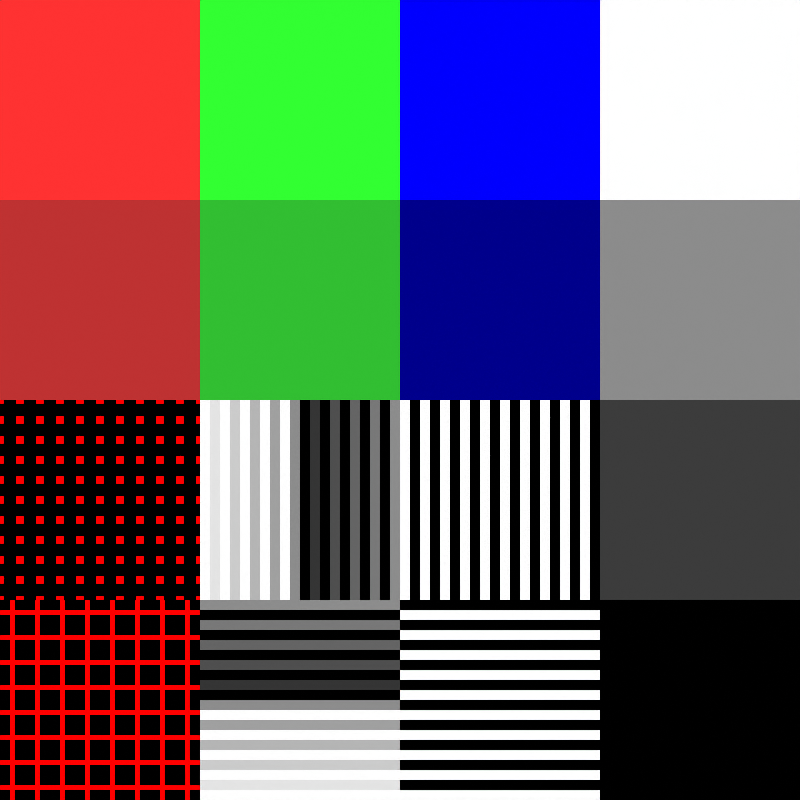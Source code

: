 # Source: colour_bars.blend  (saved by Blender 4.1.23; exported with 4.5.12 LTS)
import bpy
from mathutils import Matrix  # noqa: F401  (used for matrix-valued properties, if any)

bpy.ops.wm.read_factory_settings(use_empty=True)
scene = bpy.context.scene
scene.name = 'Scene'

# ---- collections
col_colour_bars = bpy.data.collections.new('Colour Bars'); scene.collection.children.link(col_colour_bars)

# ---- materials (node trees are filled in below, after node groups)
mat_blue = bpy.data.materials.new('Blue')
mat_blue.use_transparent_shadow = False
mat_green = bpy.data.materials.new('Green')
mat_green.use_transparent_shadow = False
mat_red = bpy.data.materials.new('Red')
mat_red.use_transparent_shadow = False
mat_red_dark = bpy.data.materials.new('Red Dark')
mat_red_dark.use_transparent_shadow = False
mat_green_dark = bpy.data.materials.new('Green Dark')
mat_green_dark.use_transparent_shadow = False
mat_blue_dark = bpy.data.materials.new('Blue Dark')
mat_blue_dark.use_transparent_shadow = False
mat_black = bpy.data.materials.new('Black')
mat_black.use_transparent_shadow = False
mat_dark_gray = bpy.data.materials.new('Dark gray')
mat_dark_gray.use_transparent_shadow = False
mat_gray = bpy.data.materials.new('Gray')
mat_gray.use_transparent_shadow = False
mat_white = bpy.data.materials.new('White')
mat_white.use_transparent_shadow = False
mat_light_gray_1 = bpy.data.materials.new('Light gray 1')
mat_light_gray_1.use_transparent_shadow = False
mat_light_gray_2 = bpy.data.materials.new('Light gray 2')
mat_light_gray_2.use_transparent_shadow = False
mat_light_gray_3 = bpy.data.materials.new('Light gray 3')
mat_light_gray_3.use_transparent_shadow = False
mat_light_gray_4 = bpy.data.materials.new('Light gray 4')
mat_light_gray_4.use_transparent_shadow = False
mat_light_gray_5 = bpy.data.materials.new('Light gray 5')
mat_light_gray_5.use_transparent_shadow = False
mat_dark_gray_1 = bpy.data.materials.new('Dark gray 1')
mat_dark_gray_1.use_transparent_shadow = False
mat_dark_gray_2 = bpy.data.materials.new('Dark gray 2')
mat_dark_gray_2.use_transparent_shadow = False
mat_dark_gray_3 = bpy.data.materials.new('Dark gray 3')
mat_dark_gray_3.use_transparent_shadow = False
mat_dark_gray_4 = bpy.data.materials.new('Dark gray 4')
mat_dark_gray_4.use_transparent_shadow = False
mat_dark_gray_5 = bpy.data.materials.new('Dark gray 5')
mat_dark_gray_5.use_transparent_shadow = False
mat_grid = bpy.data.materials.new('Grid')
mat_grid.use_transparent_shadow = False
mat_dots = bpy.data.materials.new('Dots')
mat_dots.use_transparent_shadow = False

# ---- material node trees
mat_blue.use_nodes = True; mat_blue.node_tree.nodes.clear()
_N = mat_blue.node_tree.nodes; _L = mat_blue.node_tree.links
n0 = _N.new('ShaderNodeBsdfPrincipled'); n0.name = 'Principled BSDF'; n0.location = (10, 300)
n0.inputs[0].default_value = (0.0, 0.0, 1.0, 1.0)
n0.inputs[1].default_value = 1.0
n0.inputs[2].default_value = 1.0
n0.inputs[3].default_value = 1.45
n1 = _N.new('ShaderNodeOutputMaterial'); n1.name = 'Material Output'; n1.location = (300, 300)
_L.new(n0.outputs[0], n1.inputs[0])
n1.is_active_output = True
mat_green.use_nodes = True; mat_green.node_tree.nodes.clear()
_N = mat_green.node_tree.nodes; _L = mat_green.node_tree.links
n0 = _N.new('ShaderNodeBsdfPrincipled'); n0.name = 'Principled BSDF'; n0.location = (10, 300)
n0.inputs[0].default_value = (0.0, 1.0, 0.0, 1.0)
n0.inputs[3].default_value = 1.45
n1 = _N.new('ShaderNodeOutputMaterial'); n1.name = 'Material Output'; n1.location = (300, 300)
_L.new(n0.outputs[0], n1.inputs[0])
n1.is_active_output = True
mat_red.use_nodes = True; mat_red.node_tree.nodes.clear()
_N = mat_red.node_tree.nodes; _L = mat_red.node_tree.links
n0 = _N.new('ShaderNodeBsdfPrincipled'); n0.name = 'Principled BSDF'; n0.location = (10, 300)
n0.inputs[0].default_value = (1.0, 0.0, 0.0, 1.0)
n0.inputs[3].default_value = 1.45
n1 = _N.new('ShaderNodeOutputMaterial'); n1.name = 'Material Output'; n1.location = (300, 300)
_L.new(n0.outputs[0], n1.inputs[0])
n1.is_active_output = True
mat_red_dark.use_nodes = True; mat_red_dark.node_tree.nodes.clear()
_N = mat_red_dark.node_tree.nodes; _L = mat_red_dark.node_tree.links
n0 = _N.new('ShaderNodeBsdfPrincipled'); n0.name = 'Principled BSDF'; n0.location = (10, 300)
n0.inputs[0].default_value = (0.5, 0.0, 0.0, 1.0)
n0.inputs[3].default_value = 1.45
n1 = _N.new('ShaderNodeOutputMaterial'); n1.name = 'Material Output'; n1.location = (300, 300)
_L.new(n0.outputs[0], n1.inputs[0])
n1.is_active_output = True
mat_green_dark.use_nodes = True; mat_green_dark.node_tree.nodes.clear()
_N = mat_green_dark.node_tree.nodes; _L = mat_green_dark.node_tree.links
n0 = _N.new('ShaderNodeBsdfPrincipled'); n0.name = 'Principled BSDF'; n0.location = (10, 300)
n0.inputs[0].default_value = (0.0, 0.5, 0.0, 1.0)
n0.inputs[3].default_value = 1.45
n1 = _N.new('ShaderNodeOutputMaterial'); n1.name = 'Material Output'; n1.location = (300, 300)
_L.new(n0.outputs[0], n1.inputs[0])
n1.is_active_output = True
mat_blue_dark.use_nodes = True; mat_blue_dark.node_tree.nodes.clear()
_N = mat_blue_dark.node_tree.nodes; _L = mat_blue_dark.node_tree.links
n0 = _N.new('ShaderNodeBsdfPrincipled'); n0.name = 'Principled BSDF'; n0.location = (10, 300)
n0.inputs[0].default_value = (0.0, 1.192e-07, 0.5, 1.0)
n0.inputs[1].default_value = 1.0
n0.inputs[2].default_value = 1.0
n0.inputs[3].default_value = 1.45
n1 = _N.new('ShaderNodeOutputMaterial'); n1.name = 'Material Output'; n1.location = (300, 300)
_L.new(n0.outputs[0], n1.inputs[0])
n1.is_active_output = True
mat_black.use_nodes = True; mat_black.node_tree.nodes.clear()
_N = mat_black.node_tree.nodes; _L = mat_black.node_tree.links
n0 = _N.new('ShaderNodeOutputMaterial'); n0.name = 'Material Output'; n0.location = (442, 326)
n1 = _N.new('ShaderNodeBsdfPrincipled'); n1.name = 'Principled BSDF'; n1.location = (-126, 316)
n1.inputs[0].default_value = (0.0, 0.0, 0.0, 1.0)
n1.inputs[1].default_value = 1.0
n1.inputs[2].default_value = 1.0
n1.inputs[3].default_value = 1.45
_L.new(n1.outputs[0], n0.inputs[0])
n0.is_active_output = True
mat_dark_gray.use_nodes = True; mat_dark_gray.node_tree.nodes.clear()
_N = mat_dark_gray.node_tree.nodes; _L = mat_dark_gray.node_tree.links
n0 = _N.new('ShaderNodeBsdfPrincipled'); n0.name = 'Principled BSDF'; n0.location = (10, 300)
n0.inputs[0].default_value = (0.125, 0.125, 0.125, 1.0)
n0.inputs[1].default_value = 1.0
n0.inputs[2].default_value = 1.0
n0.inputs[3].default_value = 1.45
n1 = _N.new('ShaderNodeOutputMaterial'); n1.name = 'Material Output'; n1.location = (300, 300)
_L.new(n0.outputs[0], n1.inputs[0])
n1.is_active_output = True
mat_gray.use_nodes = True; mat_gray.node_tree.nodes.clear()
_N = mat_gray.node_tree.nodes; _L = mat_gray.node_tree.links
n0 = _N.new('ShaderNodeBsdfPrincipled'); n0.name = 'Principled BSDF'; n0.location = (10, 300)
n0.inputs[0].default_value = (0.5, 0.5, 0.5, 1.0)
n0.inputs[1].default_value = 1.0
n0.inputs[2].default_value = 1.0
n0.inputs[3].default_value = 1.45
n1 = _N.new('ShaderNodeOutputMaterial'); n1.name = 'Material Output'; n1.location = (300, 300)
_L.new(n0.outputs[0], n1.inputs[0])
n1.is_active_output = True
mat_white.use_nodes = True; mat_white.node_tree.nodes.clear()
_N = mat_white.node_tree.nodes; _L = mat_white.node_tree.links
n0 = _N.new('ShaderNodeBsdfPrincipled'); n0.name = 'Principled BSDF'; n0.location = (10, 300)
n0.inputs[0].default_value = (1.0, 1.0, 1.0, 1.0)
n0.inputs[1].default_value = 1.0
n0.inputs[2].default_value = 1.0
n0.inputs[3].default_value = 1.45
n1 = _N.new('ShaderNodeOutputMaterial'); n1.name = 'Material Output'; n1.location = (300, 300)
_L.new(n0.outputs[0], n1.inputs[0])
n1.is_active_output = True
mat_light_gray_1.use_nodes = True; mat_light_gray_1.node_tree.nodes.clear()
_N = mat_light_gray_1.node_tree.nodes; _L = mat_light_gray_1.node_tree.links
n0 = _N.new('ShaderNodeBsdfPrincipled'); n0.name = 'Principled BSDF'; n0.location = (10, 300)
n0.inputs[0].default_value = (0.9, 0.9, 0.9, 1.0)
n0.inputs[1].default_value = 1.0
n0.inputs[2].default_value = 1.0
n0.inputs[3].default_value = 1.45
n1 = _N.new('ShaderNodeOutputMaterial'); n1.name = 'Material Output'; n1.location = (300, 300)
_L.new(n0.outputs[0], n1.inputs[0])
n1.is_active_output = True
mat_light_gray_2.use_nodes = True; mat_light_gray_2.node_tree.nodes.clear()
_N = mat_light_gray_2.node_tree.nodes; _L = mat_light_gray_2.node_tree.links
n0 = _N.new('ShaderNodeBsdfPrincipled'); n0.name = 'Principled BSDF'; n0.location = (10, 300)
n0.inputs[1].default_value = 1.0
n0.inputs[2].default_value = 1.0
n0.inputs[3].default_value = 1.45
n1 = _N.new('ShaderNodeOutputMaterial'); n1.name = 'Material Output'; n1.location = (300, 300)
_L.new(n0.outputs[0], n1.inputs[0])
n1.is_active_output = True
mat_light_gray_3.use_nodes = True; mat_light_gray_3.node_tree.nodes.clear()
_N = mat_light_gray_3.node_tree.nodes; _L = mat_light_gray_3.node_tree.links
n0 = _N.new('ShaderNodeBsdfPrincipled'); n0.name = 'Principled BSDF'; n0.location = (10, 300)
n0.inputs[0].default_value = (0.7, 0.7, 0.7, 1.0)
n0.inputs[1].default_value = 1.0
n0.inputs[2].default_value = 1.0
n0.inputs[3].default_value = 1.45
n1 = _N.new('ShaderNodeOutputMaterial'); n1.name = 'Material Output'; n1.location = (300, 300)
_L.new(n0.outputs[0], n1.inputs[0])
n1.is_active_output = True
mat_light_gray_4.use_nodes = True; mat_light_gray_4.node_tree.nodes.clear()
_N = mat_light_gray_4.node_tree.nodes; _L = mat_light_gray_4.node_tree.links
n0 = _N.new('ShaderNodeBsdfPrincipled'); n0.name = 'Principled BSDF'; n0.location = (10, 300)
n0.inputs[0].default_value = (0.6, 0.6, 0.6, 1.0)
n0.inputs[1].default_value = 1.0
n0.inputs[2].default_value = 1.0
n0.inputs[3].default_value = 1.45
n1 = _N.new('ShaderNodeOutputMaterial'); n1.name = 'Material Output'; n1.location = (300, 300)
_L.new(n0.outputs[0], n1.inputs[0])
n1.is_active_output = True
mat_light_gray_5.use_nodes = True; mat_light_gray_5.node_tree.nodes.clear()
_N = mat_light_gray_5.node_tree.nodes; _L = mat_light_gray_5.node_tree.links
n0 = _N.new('ShaderNodeBsdfPrincipled'); n0.name = 'Principled BSDF'; n0.location = (10, 300)
n0.inputs[0].default_value = (0.5, 0.5, 0.5, 1.0)
n0.inputs[1].default_value = 1.0
n0.inputs[2].default_value = 1.0
n0.inputs[3].default_value = 1.45
n1 = _N.new('ShaderNodeOutputMaterial'); n1.name = 'Material Output'; n1.location = (300, 300)
_L.new(n0.outputs[0], n1.inputs[0])
n1.is_active_output = True
mat_dark_gray_1.use_nodes = True; mat_dark_gray_1.node_tree.nodes.clear()
_N = mat_dark_gray_1.node_tree.nodes; _L = mat_dark_gray_1.node_tree.links
n0 = _N.new('ShaderNodeBsdfPrincipled'); n0.name = 'Principled BSDF'; n0.location = (10, 300)
n0.inputs[0].default_value = (0.1, 0.1, 0.1, 1.0)
n0.inputs[1].default_value = 1.0
n0.inputs[2].default_value = 1.0
n0.inputs[3].default_value = 1.45
n1 = _N.new('ShaderNodeOutputMaterial'); n1.name = 'Material Output'; n1.location = (300, 300)
_L.new(n0.outputs[0], n1.inputs[0])
n1.is_active_output = True
mat_dark_gray_2.use_nodes = True; mat_dark_gray_2.node_tree.nodes.clear()
_N = mat_dark_gray_2.node_tree.nodes; _L = mat_dark_gray_2.node_tree.links
n0 = _N.new('ShaderNodeBsdfPrincipled'); n0.name = 'Principled BSDF'; n0.location = (10, 300)
n0.inputs[0].default_value = (0.2, 0.2, 0.2, 1.0)
n0.inputs[1].default_value = 1.0
n0.inputs[2].default_value = 1.0
n0.inputs[3].default_value = 1.45
n1 = _N.new('ShaderNodeOutputMaterial'); n1.name = 'Material Output'; n1.location = (300, 300)
_L.new(n0.outputs[0], n1.inputs[0])
n1.is_active_output = True
mat_dark_gray_3.use_nodes = True; mat_dark_gray_3.node_tree.nodes.clear()
_N = mat_dark_gray_3.node_tree.nodes; _L = mat_dark_gray_3.node_tree.links
n0 = _N.new('ShaderNodeBsdfPrincipled'); n0.name = 'Principled BSDF'; n0.location = (10, 300)
n0.inputs[0].default_value = (0.3, 0.3, 0.3, 1.0)
n0.inputs[1].default_value = 1.0
n0.inputs[2].default_value = 1.0
n0.inputs[3].default_value = 1.45
n1 = _N.new('ShaderNodeOutputMaterial'); n1.name = 'Material Output'; n1.location = (300, 300)
_L.new(n0.outputs[0], n1.inputs[0])
n1.is_active_output = True
mat_dark_gray_4.use_nodes = True; mat_dark_gray_4.node_tree.nodes.clear()
_N = mat_dark_gray_4.node_tree.nodes; _L = mat_dark_gray_4.node_tree.links
n0 = _N.new('ShaderNodeBsdfPrincipled'); n0.name = 'Principled BSDF'; n0.location = (10, 300)
n0.inputs[0].default_value = (0.4, 0.4, 0.4, 1.0)
n0.inputs[1].default_value = 1.0
n0.inputs[2].default_value = 1.0
n0.inputs[3].default_value = 1.45
n1 = _N.new('ShaderNodeOutputMaterial'); n1.name = 'Material Output'; n1.location = (300, 300)
_L.new(n0.outputs[0], n1.inputs[0])
n1.is_active_output = True
mat_dark_gray_5.use_nodes = True; mat_dark_gray_5.node_tree.nodes.clear()
_N = mat_dark_gray_5.node_tree.nodes; _L = mat_dark_gray_5.node_tree.links
n0 = _N.new('ShaderNodeBsdfPrincipled'); n0.name = 'Principled BSDF'; n0.location = (10, 300)
n0.inputs[0].default_value = (0.5, 0.5, 0.5, 1.0)
n0.inputs[1].default_value = 1.0
n0.inputs[2].default_value = 1.0
n0.inputs[3].default_value = 1.45
n1 = _N.new('ShaderNodeOutputMaterial'); n1.name = 'Material Output'; n1.location = (300, 300)
_L.new(n0.outputs[0], n1.inputs[0])
n1.is_active_output = True
mat_grid.use_nodes = True; mat_grid.node_tree.nodes.clear()
_N = mat_grid.node_tree.nodes; _L = mat_grid.node_tree.links
n0 = _N.new('ShaderNodeOutputMaterial'); n0.name = 'Material Output'; n0.location = (442, 326)
n1 = _N.new('ShaderNodeBsdfPrincipled'); n1.name = 'Principled BSDF'; n1.location = (-126, 316)
n1.inputs[1].default_value = 1.0
n1.inputs[2].default_value = 1.0
n1.inputs[3].default_value = 1.45
n2 = _N.new('ShaderNodeMapping'); n2.name = 'Mapping'; n2.location = (-1240, 243)
n3 = _N.new('ShaderNodeTexCoord'); n3.name = 'Texture Coordinate'; n3.location = (-1420, 243)
n4 = _N.new('ShaderNodeValToRGB'); n4.name = 'Color Ramp'; n4.location = (-828, 310)
n4.color_ramp.interpolation = 'CONSTANT'
while len(n4.color_ramp.elements) > 1: n4.color_ramp.elements.remove(n4.color_ramp.elements[-1])
n4.color_ramp.elements[0].position = 0.0; n4.color_ramp.elements[0].color = (0.0, 0.0, 0.0, 1.0)
_e = n4.color_ramp.elements.new(0.4); _e.color = (1.0, 0.0, 0.0, 1.0)
n5 = _N.new('ShaderNodeTexVoronoi'); n5.name = 'Voronoi Texture'; n5.location = (-1060, 283)
n5.distance = 'CHEBYCHEV'
n5.inputs[2].default_value = 8.0
n5.inputs[4].default_value = 1.0
n5.inputs[8].default_value = 0.0
_L.new(n1.outputs[0], n0.inputs[0])
_L.new(n4.outputs[0], n1.inputs[0])
_L.new(n5.outputs[0], n4.inputs[0])
_L.new(n2.outputs[0], n5.inputs[0])
_L.new(n3.outputs[0], n2.inputs[0])
n0.is_active_output = True
mat_dots.use_nodes = True; mat_dots.node_tree.nodes.clear()
_N = mat_dots.node_tree.nodes; _L = mat_dots.node_tree.links
n0 = _N.new('ShaderNodeOutputMaterial'); n0.name = 'Material Output'; n0.location = (660, 326)
n1 = _N.new('ShaderNodeBsdfPrincipled'); n1.name = 'Principled BSDF'; n1.location = (92, 316)
n1.inputs[1].default_value = 1.0
n1.inputs[2].default_value = 1.0
n1.inputs[3].default_value = 1.45
n2 = _N.new('ShaderNodeMapping'); n2.name = 'Mapping'; n2.location = (-1240, 243)
n3 = _N.new('ShaderNodeTexCoord'); n3.name = 'Texture Coordinate'; n3.location = (-1420, 243)
n4 = _N.new('ShaderNodeTexVoronoi'); n4.name = 'Voronoi Texture'; n4.location = (-1060, 283)
n4.distance = 'CHEBYCHEV'
n4.inputs[2].default_value = 10.0
n4.inputs[4].default_value = 1.0
n4.inputs[7].default_value = 1.0
n4.inputs[8].default_value = 0.0
n5 = _N.new('ShaderNodeValToRGB'); n5.name = 'Color Ramp'; n5.location = (-790, 305)
n5.color_ramp.interpolation = 'CONSTANT'
while len(n5.color_ramp.elements) > 1: n5.color_ramp.elements.remove(n5.color_ramp.elements[-1])
n5.color_ramp.elements[0].position = 0.0; n5.color_ramp.elements[0].color = (1.0, 0.0, 0.0, 1.0)
_e = n5.color_ramp.elements.new(0.2); _e.color = (0.0, 0.0, 0.0, 1.0)
_L.new(n1.outputs[0], n0.inputs[0])
_L.new(n2.outputs[0], n4.inputs[0])
_L.new(n3.outputs[0], n2.inputs[0])
_L.new(n4.outputs[0], n5.inputs[0])
_L.new(n5.outputs[0], n1.inputs[0])
n0.is_active_output = True

# ---- world
world_world = bpy.data.worlds.new('World'); scene.world = world_world
world_world.use_nodes = True; world_world.node_tree.nodes.clear()
_N = world_world.node_tree.nodes; _L = world_world.node_tree.links
n0 = _N.new('ShaderNodeOutputWorld'); n0.name = 'World Output'; n0.location = (300, 300)
n1 = _N.new('ShaderNodeBackground'); n1.name = 'Background'; n1.location = (10, 300)
n1.inputs[0].default_value = (1.0, 1.0, 1.0, 1.0)
_L.new(n1.outputs[0], n0.inputs[0])
n0.is_active_output = True
world_world.color = (0.05088, 0.05088, 0.05088)
world_world.use_sun_shadow = False
world_world.sun_shadow_jitter_overblur = 0.0

# ---- cameras
cam_camera_001 = bpy.data.cameras.new('Camera.001')
cam_camera_001.type = 'ORTHO'
cam_camera_001.ortho_scale = 8.0

# ---- meshes
me_plane = bpy.data.meshes.new('Plane')
me_plane.from_pydata([(-1.0, -1.0, 0.0), (1.0, -1.0, 0.0), (-1.0, 1.0, 0.0), (1.0, 1.0, 0.0)], [], [(0, 1, 3, 2)])
_uv = me_plane.uv_layers.new(name='UVMap')
_uv.uv.foreach_set('vector', [0.0, 0.0, 1.0, 0.0, 1.0, 1.0, 0.0, 1.0])
me_plane.materials.append(mat_blue)
me_plane.update()
me_plane_001 = bpy.data.meshes.new('Plane.001')
me_plane_001.from_pydata([(-1.0, -1.0, 0.0), (1.0, -1.0, 0.0), (-1.0, 1.0, 0.0), (1.0, 1.0, 0.0)], [], [(0, 1, 3, 2)])
_uv = me_plane_001.uv_layers.new(name='UVMap')
_uv.uv.foreach_set('vector', [0.0, 0.0, 1.0, 0.0, 1.0, 1.0, 0.0, 1.0])
me_plane_001.materials.append(mat_green)
me_plane_001.update()
me_plane_002 = bpy.data.meshes.new('Plane.002')
me_plane_002.from_pydata([(-1.0, -1.0, 0.0), (1.0, -1.0, 0.0), (-1.0, 1.0, 0.0), (1.0, 1.0, 0.0)], [], [(0, 1, 3, 2)])
_uv = me_plane_002.uv_layers.new(name='UVMap')
_uv.uv.foreach_set('vector', [0.0, 0.0, 1.0, 0.0, 1.0, 1.0, 0.0, 1.0])
me_plane_002.materials.append(mat_red)
me_plane_002.update()
me_plane_003 = bpy.data.meshes.new('Plane.003')
me_plane_003.from_pydata([(-1.0, -1.0, 0.0), (1.0, -1.0, 0.0), (-1.0, 1.0, 0.0), (1.0, 1.0, 0.0)], [], [(0, 1, 3, 2)])
_uv = me_plane_003.uv_layers.new(name='UVMap')
_uv.uv.foreach_set('vector', [0.0, 0.0, 1.0, 0.0, 1.0, 1.0, 0.0, 1.0])
me_plane_003.materials.append(mat_red_dark)
me_plane_003.update()
me_plane_004 = bpy.data.meshes.new('Plane.004')
me_plane_004.from_pydata([(-1.0, -1.0, 0.0), (1.0, -1.0, 0.0), (-1.0, 1.0, 0.0), (1.0, 1.0, 0.0)], [], [(0, 1, 3, 2)])
_uv = me_plane_004.uv_layers.new(name='UVMap')
_uv.uv.foreach_set('vector', [0.0, 0.0, 1.0, 0.0, 1.0, 1.0, 0.0, 1.0])
me_plane_004.materials.append(mat_green_dark)
me_plane_004.update()
me_plane_005 = bpy.data.meshes.new('Plane.005')
me_plane_005.from_pydata([(-1.0, -1.0, 0.0), (1.0, -1.0, 0.0), (-1.0, 1.0, 0.0), (1.0, 1.0, 0.0)], [], [(0, 1, 3, 2)])
_uv = me_plane_005.uv_layers.new(name='UVMap')
_uv.uv.foreach_set('vector', [0.0, 0.0, 1.0, 0.0, 1.0, 1.0, 0.0, 1.0])
me_plane_005.materials.append(mat_blue_dark)
me_plane_005.update()
me_plane_006 = bpy.data.meshes.new('Plane.006')
me_plane_006.from_pydata([(-1.0, -1.0, 0.0), (1.0, -1.0, 0.0), (-1.0, 1.0, 0.0), (1.0, 1.0, 0.0)], [], [(0, 1, 3, 2)])
_uv = me_plane_006.uv_layers.new(name='UVMap')
_uv.uv.foreach_set('vector', [0.0, 0.0, 1.0, 0.0, 1.0, 1.0, 0.0, 1.0])
me_plane_006.materials.append(mat_black)
me_plane_006.update()
me_plane_008 = bpy.data.meshes.new('Plane.008')
me_plane_008.from_pydata([(-1.0, -1.0, 0.0), (1.0, -1.0, 0.0), (-1.0, 1.0, 0.0), (1.0, 1.0, 0.0)], [], [(0, 1, 3, 2)])
_uv = me_plane_008.uv_layers.new(name='UVMap')
_uv.uv.foreach_set('vector', [0.0, 0.0, 1.0, 0.0, 1.0, 1.0, 0.0, 1.0])
me_plane_008.materials.append(mat_dark_gray)
me_plane_008.update()
me_plane_009 = bpy.data.meshes.new('Plane.009')
me_plane_009.from_pydata([(-1.0, -1.0, 0.0), (1.0, -1.0, 0.0), (-1.0, 1.0, 0.0), (1.0, 1.0, 0.0)], [], [(0, 1, 3, 2)])
_uv = me_plane_009.uv_layers.new(name='UVMap')
_uv.uv.foreach_set('vector', [0.0, 0.0, 1.0, 0.0, 1.0, 1.0, 0.0, 1.0])
me_plane_009.materials.append(mat_gray)
me_plane_009.update()
me_plane_010 = bpy.data.meshes.new('Plane.010')
me_plane_010.from_pydata([(-1.0, -1.0, 0.0), (1.0, -1.0, 0.0), (-1.0, 1.0, 0.0), (1.0, 1.0, 0.0)], [], [(0, 1, 3, 2)])
_uv = me_plane_010.uv_layers.new(name='UVMap')
_uv.uv.foreach_set('vector', [0.0, 0.0, 1.0, 0.0, 1.0, 1.0, 0.0, 1.0])
me_plane_010.materials.append(mat_white)
me_plane_010.update()
me_plane_011 = bpy.data.meshes.new('Plane.011')
me_plane_011.from_pydata([(-1.0, -0.05, 0.0), (1.0, -0.05, 0.0), (-1.0, 0.05, 0.0), (1.0, 0.05, 0.0)], [], [(0, 1, 3, 2)])
_uv = me_plane_011.uv_layers.new(name='UVMap')
_uv.uv.foreach_set('vector', [0.0, 0.0, 1.0, 0.0, 1.0, 1.0, 0.0, 1.0])
me_plane_011.materials.append(mat_white)
me_plane_011.update()
me_plane_012 = bpy.data.meshes.new('Plane.012')
me_plane_012.from_pydata([(-1.0, -0.05, 0.0), (1.0, -0.05, 0.0), (-1.0, 0.05, 0.0), (1.0, 0.05, 0.0)], [], [(0, 1, 3, 2)])
_uv = me_plane_012.uv_layers.new(name='UVMap')
_uv.uv.foreach_set('vector', [0.0, 0.0, 1.0, 0.0, 1.0, 1.0, 0.0, 1.0])
me_plane_012.materials.append(mat_black)
me_plane_012.update()
me_plane_013 = bpy.data.meshes.new('Plane.013')
me_plane_013.from_pydata([(-1.0, -0.05, 0.0), (1.0, -0.05, 0.0), (-1.0, 0.05, 0.0), (1.0, 0.05, 0.0)], [], [(0, 1, 3, 2)])
_uv = me_plane_013.uv_layers.new(name='UVMap')
_uv.uv.foreach_set('vector', [0.0, 0.0, 1.0, 0.0, 1.0, 1.0, 0.0, 1.0])
me_plane_013.materials.append(mat_white)
me_plane_013.update()
me_plane_014 = bpy.data.meshes.new('Plane.014')
me_plane_014.from_pydata([(-1.0, -0.05, 0.0), (1.0, -0.05, 0.0), (-1.0, 0.05, 0.0), (1.0, 0.05, 0.0)], [], [(0, 1, 3, 2)])
_uv = me_plane_014.uv_layers.new(name='UVMap')
_uv.uv.foreach_set('vector', [0.0, 0.0, 1.0, 0.0, 1.0, 1.0, 0.0, 1.0])
me_plane_014.materials.append(mat_black)
me_plane_014.update()
me_plane_015 = bpy.data.meshes.new('Plane.015')
me_plane_015.from_pydata([(-1.0, -0.05, 0.0), (1.0, -0.05, 0.0), (-1.0, 0.05, 0.0), (1.0, 0.05, 0.0)], [], [(0, 1, 3, 2)])
_uv = me_plane_015.uv_layers.new(name='UVMap')
_uv.uv.foreach_set('vector', [0.0, 0.0, 1.0, 0.0, 1.0, 1.0, 0.0, 1.0])
me_plane_015.materials.append(mat_white)
me_plane_015.update()
me_plane_016 = bpy.data.meshes.new('Plane.016')
me_plane_016.from_pydata([(-1.0, -0.05, 0.0), (1.0, -0.05, 0.0), (-1.0, 0.05, 0.0), (1.0, 0.05, 0.0)], [], [(0, 1, 3, 2)])
_uv = me_plane_016.uv_layers.new(name='UVMap')
_uv.uv.foreach_set('vector', [0.0, 0.0, 1.0, 0.0, 1.0, 1.0, 0.0, 1.0])
me_plane_016.materials.append(mat_black)
me_plane_016.update()
me_plane_017 = bpy.data.meshes.new('Plane.017')
me_plane_017.from_pydata([(-1.0, -0.05, 0.0), (1.0, -0.05, 0.0), (-1.0, 0.05, 0.0), (1.0, 0.05, 0.0)], [], [(0, 1, 3, 2)])
_uv = me_plane_017.uv_layers.new(name='UVMap')
_uv.uv.foreach_set('vector', [0.0, 0.0, 1.0, 0.0, 1.0, 1.0, 0.0, 1.0])
me_plane_017.materials.append(mat_white)
me_plane_017.update()
me_plane_018 = bpy.data.meshes.new('Plane.018')
me_plane_018.from_pydata([(-1.0, -0.05, 0.0), (1.0, -0.05, 0.0), (-1.0, 0.05, 0.0), (1.0, 0.05, 0.0)], [], [(0, 1, 3, 2)])
_uv = me_plane_018.uv_layers.new(name='UVMap')
_uv.uv.foreach_set('vector', [0.0, 0.0, 1.0, 0.0, 1.0, 1.0, 0.0, 1.0])
me_plane_018.materials.append(mat_black)
me_plane_018.update()
me_plane_019 = bpy.data.meshes.new('Plane.019')
me_plane_019.from_pydata([(-1.0, -0.05, 0.0), (1.0, -0.05, 0.0), (-1.0, 0.05, 0.0), (1.0, 0.05, 0.0)], [], [(0, 1, 3, 2)])
_uv = me_plane_019.uv_layers.new(name='UVMap')
_uv.uv.foreach_set('vector', [0.0, 0.0, 1.0, 0.0, 1.0, 1.0, 0.0, 1.0])
me_plane_019.materials.append(mat_white)
me_plane_019.update()
me_plane_020 = bpy.data.meshes.new('Plane.020')
me_plane_020.from_pydata([(-1.0, -0.05, 0.0), (1.0, -0.05, 0.0), (-1.0, 0.05, 0.0), (1.0, 0.05, 0.0)], [], [(0, 1, 3, 2)])
_uv = me_plane_020.uv_layers.new(name='UVMap')
_uv.uv.foreach_set('vector', [0.0, 0.0, 1.0, 0.0, 1.0, 1.0, 0.0, 1.0])
me_plane_020.materials.append(mat_black)
me_plane_020.update()
me_plane_021 = bpy.data.meshes.new('Plane.021')
me_plane_021.from_pydata([(-1.0, -0.05, 0.0), (1.0, -0.05, 0.0), (-1.0, 0.05, 0.0), (1.0, 0.05, 0.0)], [], [(0, 1, 3, 2)])
_uv = me_plane_021.uv_layers.new(name='UVMap')
_uv.uv.foreach_set('vector', [0.0, 0.0, 1.0, 0.0, 1.0, 1.0, 0.0, 1.0])
me_plane_021.materials.append(mat_white)
me_plane_021.update()
me_plane_022 = bpy.data.meshes.new('Plane.022')
me_plane_022.from_pydata([(-1.0, -0.05, 0.0), (1.0, -0.05, 0.0), (-1.0, 0.05, 0.0), (1.0, 0.05, 0.0)], [], [(0, 1, 3, 2)])
_uv = me_plane_022.uv_layers.new(name='UVMap')
_uv.uv.foreach_set('vector', [0.0, 0.0, 1.0, 0.0, 1.0, 1.0, 0.0, 1.0])
me_plane_022.materials.append(mat_black)
me_plane_022.update()
me_plane_023 = bpy.data.meshes.new('Plane.023')
me_plane_023.from_pydata([(-1.0, -0.05, 0.0), (1.0, -0.05, 0.0), (-1.0, 0.05, 0.0), (1.0, 0.05, 0.0)], [], [(0, 1, 3, 2)])
_uv = me_plane_023.uv_layers.new(name='UVMap')
_uv.uv.foreach_set('vector', [0.0, 0.0, 1.0, 0.0, 1.0, 1.0, 0.0, 1.0])
me_plane_023.materials.append(mat_white)
me_plane_023.update()
me_plane_024 = bpy.data.meshes.new('Plane.024')
me_plane_024.from_pydata([(-1.0, -0.05, 0.0), (1.0, -0.05, 0.0), (-1.0, 0.05, 0.0), (1.0, 0.05, 0.0)], [], [(0, 1, 3, 2)])
_uv = me_plane_024.uv_layers.new(name='UVMap')
_uv.uv.foreach_set('vector', [0.0, 0.0, 1.0, 0.0, 1.0, 1.0, 0.0, 1.0])
me_plane_024.materials.append(mat_black)
me_plane_024.update()
me_plane_025 = bpy.data.meshes.new('Plane.025')
me_plane_025.from_pydata([(-1.0, -0.05, 0.0), (1.0, -0.05, 0.0), (-1.0, 0.05, 0.0), (1.0, 0.05, 0.0)], [], [(0, 1, 3, 2)])
_uv = me_plane_025.uv_layers.new(name='UVMap')
_uv.uv.foreach_set('vector', [0.0, 0.0, 1.0, 0.0, 1.0, 1.0, 0.0, 1.0])
me_plane_025.materials.append(mat_white)
me_plane_025.update()
me_plane_026 = bpy.data.meshes.new('Plane.026')
me_plane_026.from_pydata([(-1.0, -0.05, 0.0), (1.0, -0.05, 0.0), (-1.0, 0.05, 0.0), (1.0, 0.05, 0.0)], [], [(0, 1, 3, 2)])
_uv = me_plane_026.uv_layers.new(name='UVMap')
_uv.uv.foreach_set('vector', [0.0, 0.0, 1.0, 0.0, 1.0, 1.0, 0.0, 1.0])
me_plane_026.materials.append(mat_black)
me_plane_026.update()
me_plane_027 = bpy.data.meshes.new('Plane.027')
me_plane_027.from_pydata([(-1.0, -0.05, 0.0), (1.0, -0.05, 0.0), (-1.0, 0.05, 0.0), (1.0, 0.05, 0.0)], [], [(0, 1, 3, 2)])
_uv = me_plane_027.uv_layers.new(name='UVMap')
_uv.uv.foreach_set('vector', [0.0, 0.0, 1.0, 0.0, 1.0, 1.0, 0.0, 1.0])
me_plane_027.materials.append(mat_white)
me_plane_027.update()
me_plane_028 = bpy.data.meshes.new('Plane.028')
me_plane_028.from_pydata([(-1.0, -0.05, 0.0), (1.0, -0.05, 0.0), (-1.0, 0.05, 0.0), (1.0, 0.05, 0.0)], [], [(0, 1, 3, 2)])
_uv = me_plane_028.uv_layers.new(name='UVMap')
_uv.uv.foreach_set('vector', [0.0, 0.0, 1.0, 0.0, 1.0, 1.0, 0.0, 1.0])
me_plane_028.materials.append(mat_black)
me_plane_028.update()
me_plane_029 = bpy.data.meshes.new('Plane.029')
me_plane_029.from_pydata([(-1.0, -0.05, 0.0), (1.0, -0.05, 0.0), (-1.0, 0.05, 0.0), (1.0, 0.05, 0.0)], [], [(0, 1, 3, 2)])
_uv = me_plane_029.uv_layers.new(name='UVMap')
_uv.uv.foreach_set('vector', [0.0, 0.0, 1.0, 0.0, 1.0, 1.0, 0.0, 1.0])
me_plane_029.materials.append(mat_white)
me_plane_029.update()
me_plane_030 = bpy.data.meshes.new('Plane.030')
me_plane_030.from_pydata([(-1.0, -0.05, 0.0), (1.0, -0.05, 0.0), (-1.0, 0.05, 0.0), (1.0, 0.05, 0.0)], [], [(0, 1, 3, 2)])
_uv = me_plane_030.uv_layers.new(name='UVMap')
_uv.uv.foreach_set('vector', [0.0, 0.0, 1.0, 0.0, 1.0, 1.0, 0.0, 1.0])
me_plane_030.materials.append(mat_black)
me_plane_030.update()
me_plane_031 = bpy.data.meshes.new('Plane.031')
me_plane_031.from_pydata([(-1.0, -0.05, 0.0), (1.0, -0.05, 0.0), (-1.0, 0.05, 0.0), (1.0, 0.05, 0.0)], [], [(0, 1, 3, 2)])
_uv = me_plane_031.uv_layers.new(name='UVMap')
_uv.uv.foreach_set('vector', [0.0, 0.0, 1.0, 0.0, 1.0, 1.0, 0.0, 1.0])
me_plane_031.materials.append(mat_white)
me_plane_031.update()
me_plane_032 = bpy.data.meshes.new('Plane.032')
me_plane_032.from_pydata([(-1.0, -0.05, 0.0), (1.0, -0.05, 0.0), (-1.0, 0.05, 0.0), (1.0, 0.05, 0.0)], [], [(0, 1, 3, 2)])
_uv = me_plane_032.uv_layers.new(name='UVMap')
_uv.uv.foreach_set('vector', [0.0, 0.0, 1.0, 0.0, 1.0, 1.0, 0.0, 1.0])
me_plane_032.materials.append(mat_black)
me_plane_032.update()
me_plane_033 = bpy.data.meshes.new('Plane.033')
me_plane_033.from_pydata([(-1.0, -0.05, 0.0), (1.0, -0.05, 0.0), (-1.0, 0.05, 0.0), (1.0, 0.05, 0.0)], [], [(0, 1, 3, 2)])
_uv = me_plane_033.uv_layers.new(name='UVMap')
_uv.uv.foreach_set('vector', [0.0, 0.0, 1.0, 0.0, 1.0, 1.0, 0.0, 1.0])
me_plane_033.materials.append(mat_white)
me_plane_033.update()
me_plane_034 = bpy.data.meshes.new('Plane.034')
me_plane_034.from_pydata([(-1.0, -0.05, 0.0), (1.0, -0.05, 0.0), (-1.0, 0.05, 0.0), (1.0, 0.05, 0.0)], [], [(0, 1, 3, 2)])
_uv = me_plane_034.uv_layers.new(name='UVMap')
_uv.uv.foreach_set('vector', [0.0, 0.0, 1.0, 0.0, 1.0, 1.0, 0.0, 1.0])
me_plane_034.materials.append(mat_black)
me_plane_034.update()
me_plane_035 = bpy.data.meshes.new('Plane.035')
me_plane_035.from_pydata([(-1.0, -0.05, 0.0), (1.0, -0.05, 0.0), (-1.0, 0.05, 0.0), (1.0, 0.05, 0.0)], [], [(0, 1, 3, 2)])
_uv = me_plane_035.uv_layers.new(name='UVMap')
_uv.uv.foreach_set('vector', [0.0, 0.0, 1.0, 0.0, 1.0, 1.0, 0.0, 1.0])
me_plane_035.materials.append(mat_white)
me_plane_035.update()
me_plane_036 = bpy.data.meshes.new('Plane.036')
me_plane_036.from_pydata([(-1.0, -0.05, 0.0), (1.0, -0.05, 0.0), (-1.0, 0.05, 0.0), (1.0, 0.05, 0.0)], [], [(0, 1, 3, 2)])
_uv = me_plane_036.uv_layers.new(name='UVMap')
_uv.uv.foreach_set('vector', [0.0, 0.0, 1.0, 0.0, 1.0, 1.0, 0.0, 1.0])
me_plane_036.materials.append(mat_black)
me_plane_036.update()
me_plane_037 = bpy.data.meshes.new('Plane.037')
me_plane_037.from_pydata([(-1.0, -0.05, 0.0), (1.0, -0.05, 0.0), (-1.0, 0.05, 0.0), (1.0, 0.05, 0.0)], [], [(0, 1, 3, 2)])
_uv = me_plane_037.uv_layers.new(name='UVMap')
_uv.uv.foreach_set('vector', [0.0, 0.0, 1.0, 0.0, 1.0, 1.0, 0.0, 1.0])
me_plane_037.materials.append(mat_white)
me_plane_037.update()
me_plane_038 = bpy.data.meshes.new('Plane.038')
me_plane_038.from_pydata([(-1.0, -0.05, 0.0), (1.0, -0.05, 0.0), (-1.0, 0.05, 0.0), (1.0, 0.05, 0.0)], [], [(0, 1, 3, 2)])
_uv = me_plane_038.uv_layers.new(name='UVMap')
_uv.uv.foreach_set('vector', [0.0, 0.0, 1.0, 0.0, 1.0, 1.0, 0.0, 1.0])
me_plane_038.materials.append(mat_black)
me_plane_038.update()
me_plane_039 = bpy.data.meshes.new('Plane.039')
me_plane_039.from_pydata([(-1.0, -0.05, 0.0), (1.0, -0.05, 0.0), (-1.0, 0.05, 0.0), (1.0, 0.05, 0.0)], [], [(0, 1, 3, 2)])
_uv = me_plane_039.uv_layers.new(name='UVMap')
_uv.uv.foreach_set('vector', [0.0, 0.0, 1.0, 0.0, 1.0, 1.0, 0.0, 1.0])
me_plane_039.materials.append(mat_white)
me_plane_039.update()
me_plane_040 = bpy.data.meshes.new('Plane.040')
me_plane_040.from_pydata([(-1.0, -0.05, 0.0), (1.0, -0.05, 0.0), (-1.0, 0.05, 0.0), (1.0, 0.05, 0.0)], [], [(0, 1, 3, 2)])
_uv = me_plane_040.uv_layers.new(name='UVMap')
_uv.uv.foreach_set('vector', [0.0, 0.0, 1.0, 0.0, 1.0, 1.0, 0.0, 1.0])
me_plane_040.materials.append(mat_black)
me_plane_040.update()
me_plane_041 = bpy.data.meshes.new('Plane.041')
me_plane_041.from_pydata([(-1.0, -0.05, 0.0), (1.0, -0.05, 0.0), (-1.0, 0.05, 0.0), (1.0, 0.05, 0.0)], [], [(0, 1, 3, 2)])
_uv = me_plane_041.uv_layers.new(name='UVMap')
_uv.uv.foreach_set('vector', [0.0, 0.0, 1.0, 0.0, 1.0, 1.0, 0.0, 1.0])
me_plane_041.materials.append(mat_white)
me_plane_041.update()
me_plane_042 = bpy.data.meshes.new('Plane.042')
me_plane_042.from_pydata([(-1.0, -0.05, 0.0), (1.0, -0.05, 0.0), (-1.0, 0.05, 0.0), (1.0, 0.05, 0.0)], [], [(0, 1, 3, 2)])
_uv = me_plane_042.uv_layers.new(name='UVMap')
_uv.uv.foreach_set('vector', [0.0, 0.0, 1.0, 0.0, 1.0, 1.0, 0.0, 1.0])
me_plane_042.materials.append(mat_black)
me_plane_042.update()
me_plane_043 = bpy.data.meshes.new('Plane.043')
me_plane_043.from_pydata([(-1.0, -0.05, 0.0), (1.0, -0.05, 0.0), (-1.0, 0.05, 0.0), (1.0, 0.05, 0.0)], [], [(0, 1, 3, 2)])
_uv = me_plane_043.uv_layers.new(name='UVMap')
_uv.uv.foreach_set('vector', [0.0, 0.0, 1.0, 0.0, 1.0, 1.0, 0.0, 1.0])
me_plane_043.materials.append(mat_white)
me_plane_043.update()
me_plane_044 = bpy.data.meshes.new('Plane.044')
me_plane_044.from_pydata([(-1.0, -0.05, 0.0), (1.0, -0.05, 0.0), (-1.0, 0.05, 0.0), (1.0, 0.05, 0.0)], [], [(0, 1, 3, 2)])
_uv = me_plane_044.uv_layers.new(name='UVMap')
_uv.uv.foreach_set('vector', [0.0, 0.0, 1.0, 0.0, 1.0, 1.0, 0.0, 1.0])
me_plane_044.materials.append(mat_black)
me_plane_044.update()
me_plane_045 = bpy.data.meshes.new('Plane.045')
me_plane_045.from_pydata([(-1.0, -0.05, 0.0), (1.0, -0.05, 0.0), (-1.0, 0.05, 0.0), (1.0, 0.05, 0.0)], [], [(0, 1, 3, 2)])
_uv = me_plane_045.uv_layers.new(name='UVMap')
_uv.uv.foreach_set('vector', [0.0, 0.0, 1.0, 0.0, 1.0, 1.0, 0.0, 1.0])
me_plane_045.materials.append(mat_white)
me_plane_045.update()
me_plane_046 = bpy.data.meshes.new('Plane.046')
me_plane_046.from_pydata([(-1.0, -0.05, 0.0), (1.0, -0.05, 0.0), (-1.0, 0.05, 0.0), (1.0, 0.05, 0.0)], [], [(0, 1, 3, 2)])
_uv = me_plane_046.uv_layers.new(name='UVMap')
_uv.uv.foreach_set('vector', [0.0, 0.0, 1.0, 0.0, 1.0, 1.0, 0.0, 1.0])
me_plane_046.materials.append(mat_black)
me_plane_046.update()
me_plane_047 = bpy.data.meshes.new('Plane.047')
me_plane_047.from_pydata([(-1.0, -0.05, 0.0), (1.0, -0.05, 0.0), (-1.0, 0.05, 0.0), (1.0, 0.05, 0.0)], [], [(0, 1, 3, 2)])
_uv = me_plane_047.uv_layers.new(name='UVMap')
_uv.uv.foreach_set('vector', [0.0, 0.0, 1.0, 0.0, 1.0, 1.0, 0.0, 1.0])
me_plane_047.materials.append(mat_white)
me_plane_047.update()
me_plane_048 = bpy.data.meshes.new('Plane.048')
me_plane_048.from_pydata([(-1.0, -0.05, 0.0), (1.0, -0.05, 0.0), (-1.0, 0.05, 0.0), (1.0, 0.05, 0.0)], [], [(0, 1, 3, 2)])
_uv = me_plane_048.uv_layers.new(name='UVMap')
_uv.uv.foreach_set('vector', [0.0, 0.0, 1.0, 0.0, 1.0, 1.0, 0.0, 1.0])
me_plane_048.materials.append(mat_black)
me_plane_048.update()
me_plane_049 = bpy.data.meshes.new('Plane.049')
me_plane_049.from_pydata([(-1.0, -0.05, 0.0), (1.0, -0.05, 0.0), (-1.0, 0.05, 0.0), (1.0, 0.05, 0.0)], [], [(0, 1, 3, 2)])
_uv = me_plane_049.uv_layers.new(name='UVMap')
_uv.uv.foreach_set('vector', [0.0, 0.0, 1.0, 0.0, 1.0, 1.0, 0.0, 1.0])
me_plane_049.materials.append(mat_white)
me_plane_049.update()
me_plane_050 = bpy.data.meshes.new('Plane.050')
me_plane_050.from_pydata([(-1.0, -0.05, 0.0), (1.0, -0.05, 0.0), (-1.0, 0.05, 0.0), (1.0, 0.05, 0.0)], [], [(0, 1, 3, 2)])
_uv = me_plane_050.uv_layers.new(name='UVMap')
_uv.uv.foreach_set('vector', [0.0, 0.0, 1.0, 0.0, 1.0, 1.0, 0.0, 1.0])
me_plane_050.materials.append(mat_black)
me_plane_050.update()
me_plane_051 = bpy.data.meshes.new('Plane.051')
me_plane_051.from_pydata([(-1.0, -0.05, 0.0), (1.0, -0.05, 0.0), (-1.0, 0.05, 0.0), (1.0, 0.05, 0.0)], [], [(0, 1, 3, 2)])
_uv = me_plane_051.uv_layers.new(name='UVMap')
_uv.uv.foreach_set('vector', [0.0, 0.0, 1.0, 0.0, 1.0, 1.0, 0.0, 1.0])
me_plane_051.materials.append(mat_white)
me_plane_051.update()
me_plane_052 = bpy.data.meshes.new('Plane.052')
me_plane_052.from_pydata([(-1.0, -0.05, 0.0), (1.0, -0.05, 0.0), (-1.0, 0.05, 0.0), (1.0, 0.05, 0.0)], [], [(0, 1, 3, 2)])
_uv = me_plane_052.uv_layers.new(name='UVMap')
_uv.uv.foreach_set('vector', [0.0, 0.0, 1.0, 0.0, 1.0, 1.0, 0.0, 1.0])
me_plane_052.materials.append(mat_light_gray_1)
me_plane_052.update()
me_plane_053 = bpy.data.meshes.new('Plane.053')
me_plane_053.from_pydata([(-1.0, -0.05, 0.0), (1.0, -0.05, 0.0), (-1.0, 0.05, 0.0), (1.0, 0.05, 0.0)], [], [(0, 1, 3, 2)])
_uv = me_plane_053.uv_layers.new(name='UVMap')
_uv.uv.foreach_set('vector', [0.0, 0.0, 1.0, 0.0, 1.0, 1.0, 0.0, 1.0])
me_plane_053.materials.append(mat_white)
me_plane_053.update()
me_plane_054 = bpy.data.meshes.new('Plane.054')
me_plane_054.from_pydata([(-1.0, -0.05, 0.0), (1.0, -0.05, 0.0), (-1.0, 0.05, 0.0), (1.0, 0.05, 0.0)], [], [(0, 1, 3, 2)])
_uv = me_plane_054.uv_layers.new(name='UVMap')
_uv.uv.foreach_set('vector', [0.0, 0.0, 1.0, 0.0, 1.0, 1.0, 0.0, 1.0])
me_plane_054.materials.append(mat_light_gray_2)
me_plane_054.update()
me_plane_055 = bpy.data.meshes.new('Plane.055')
me_plane_055.from_pydata([(-1.0, -0.05, 0.0), (1.0, -0.05, 0.0), (-1.0, 0.05, 0.0), (1.0, 0.05, 0.0)], [], [(0, 1, 3, 2)])
_uv = me_plane_055.uv_layers.new(name='UVMap')
_uv.uv.foreach_set('vector', [0.0, 0.0, 1.0, 0.0, 1.0, 1.0, 0.0, 1.0])
me_plane_055.materials.append(mat_white)
me_plane_055.update()
me_plane_056 = bpy.data.meshes.new('Plane.056')
me_plane_056.from_pydata([(-1.0, -0.05, 0.0), (1.0, -0.05, 0.0), (-1.0, 0.05, 0.0), (1.0, 0.05, 0.0)], [], [(0, 1, 3, 2)])
_uv = me_plane_056.uv_layers.new(name='UVMap')
_uv.uv.foreach_set('vector', [0.0, 0.0, 1.0, 0.0, 1.0, 1.0, 0.0, 1.0])
me_plane_056.materials.append(mat_light_gray_3)
me_plane_056.update()
me_plane_057 = bpy.data.meshes.new('Plane.057')
me_plane_057.from_pydata([(-1.0, -0.05, 0.0), (1.0, -0.05, 0.0), (-1.0, 0.05, 0.0), (1.0, 0.05, 0.0)], [], [(0, 1, 3, 2)])
_uv = me_plane_057.uv_layers.new(name='UVMap')
_uv.uv.foreach_set('vector', [0.0, 0.0, 1.0, 0.0, 1.0, 1.0, 0.0, 1.0])
me_plane_057.materials.append(mat_white)
me_plane_057.update()
me_plane_058 = bpy.data.meshes.new('Plane.058')
me_plane_058.from_pydata([(-1.0, -0.05, 0.0), (1.0, -0.05, 0.0), (-1.0, 0.05, 0.0), (1.0, 0.05, 0.0)], [], [(0, 1, 3, 2)])
_uv = me_plane_058.uv_layers.new(name='UVMap')
_uv.uv.foreach_set('vector', [0.0, 0.0, 1.0, 0.0, 1.0, 1.0, 0.0, 1.0])
me_plane_058.materials.append(mat_light_gray_4)
me_plane_058.update()
me_plane_059 = bpy.data.meshes.new('Plane.059')
me_plane_059.from_pydata([(-1.0, -0.05, 0.0), (1.0, -0.05, 0.0), (-1.0, 0.05, 0.0), (1.0, 0.05, 0.0)], [], [(0, 1, 3, 2)])
_uv = me_plane_059.uv_layers.new(name='UVMap')
_uv.uv.foreach_set('vector', [0.0, 0.0, 1.0, 0.0, 1.0, 1.0, 0.0, 1.0])
me_plane_059.materials.append(mat_white)
me_plane_059.update()
me_plane_060 = bpy.data.meshes.new('Plane.060')
me_plane_060.from_pydata([(-1.0, -0.05, 0.0), (1.0, -0.05, 0.0), (-1.0, 0.05, 0.0), (1.0, 0.05, 0.0)], [], [(0, 1, 3, 2)])
_uv = me_plane_060.uv_layers.new(name='UVMap')
_uv.uv.foreach_set('vector', [0.0, 0.0, 1.0, 0.0, 1.0, 1.0, 0.0, 1.0])
me_plane_060.materials.append(mat_light_gray_5)
me_plane_060.update()
me_plane_061 = bpy.data.meshes.new('Plane.061')
me_plane_061.from_pydata([(-1.0, -0.05, 0.0), (1.0, -0.05, 0.0), (-1.0, 0.05, 0.0), (1.0, 0.05, 0.0)], [], [(0, 1, 3, 2)])
_uv = me_plane_061.uv_layers.new(name='UVMap')
_uv.uv.foreach_set('vector', [0.0, 0.0, 1.0, 0.0, 1.0, 1.0, 0.0, 1.0])
me_plane_061.materials.append(mat_dark_gray_1)
me_plane_061.update()
me_plane_062 = bpy.data.meshes.new('Plane.062')
me_plane_062.from_pydata([(-1.0, -0.05, 0.0), (1.0, -0.05, 0.0), (-1.0, 0.05, 0.0), (1.0, 0.05, 0.0)], [], [(0, 1, 3, 2)])
_uv = me_plane_062.uv_layers.new(name='UVMap')
_uv.uv.foreach_set('vector', [0.0, 0.0, 1.0, 0.0, 1.0, 1.0, 0.0, 1.0])
me_plane_062.materials.append(mat_black)
me_plane_062.update()
me_plane_063 = bpy.data.meshes.new('Plane.063')
me_plane_063.from_pydata([(-1.0, -0.05, 0.0), (1.0, -0.05, 0.0), (-1.0, 0.05, 0.0), (1.0, 0.05, 0.0)], [], [(0, 1, 3, 2)])
_uv = me_plane_063.uv_layers.new(name='UVMap')
_uv.uv.foreach_set('vector', [0.0, 0.0, 1.0, 0.0, 1.0, 1.0, 0.0, 1.0])
me_plane_063.materials.append(mat_dark_gray_2)
me_plane_063.update()
me_plane_064 = bpy.data.meshes.new('Plane.064')
me_plane_064.from_pydata([(-1.0, -0.05, 0.0), (1.0, -0.05, 0.0), (-1.0, 0.05, 0.0), (1.0, 0.05, 0.0)], [], [(0, 1, 3, 2)])
_uv = me_plane_064.uv_layers.new(name='UVMap')
_uv.uv.foreach_set('vector', [0.0, 0.0, 1.0, 0.0, 1.0, 1.0, 0.0, 1.0])
me_plane_064.materials.append(mat_black)
me_plane_064.update()
me_plane_065 = bpy.data.meshes.new('Plane.065')
me_plane_065.from_pydata([(-1.0, -0.05, 0.0), (1.0, -0.05, 0.0), (-1.0, 0.05, 0.0), (1.0, 0.05, 0.0)], [], [(0, 1, 3, 2)])
_uv = me_plane_065.uv_layers.new(name='UVMap')
_uv.uv.foreach_set('vector', [0.0, 0.0, 1.0, 0.0, 1.0, 1.0, 0.0, 1.0])
me_plane_065.materials.append(mat_dark_gray_3)
me_plane_065.update()
me_plane_066 = bpy.data.meshes.new('Plane.066')
me_plane_066.from_pydata([(-1.0, -0.05, 0.0), (1.0, -0.05, 0.0), (-1.0, 0.05, 0.0), (1.0, 0.05, 0.0)], [], [(0, 1, 3, 2)])
_uv = me_plane_066.uv_layers.new(name='UVMap')
_uv.uv.foreach_set('vector', [0.0, 0.0, 1.0, 0.0, 1.0, 1.0, 0.0, 1.0])
me_plane_066.materials.append(mat_black)
me_plane_066.update()
me_plane_067 = bpy.data.meshes.new('Plane.067')
me_plane_067.from_pydata([(-1.0, -0.05, 0.0), (1.0, -0.05, 0.0), (-1.0, 0.05, 0.0), (1.0, 0.05, 0.0)], [], [(0, 1, 3, 2)])
_uv = me_plane_067.uv_layers.new(name='UVMap')
_uv.uv.foreach_set('vector', [0.0, 0.0, 1.0, 0.0, 1.0, 1.0, 0.0, 1.0])
me_plane_067.materials.append(mat_dark_gray_4)
me_plane_067.update()
me_plane_068 = bpy.data.meshes.new('Plane.068')
me_plane_068.from_pydata([(-1.0, -0.05, 0.0), (1.0, -0.05, 0.0), (-1.0, 0.05, 0.0), (1.0, 0.05, 0.0)], [], [(0, 1, 3, 2)])
_uv = me_plane_068.uv_layers.new(name='UVMap')
_uv.uv.foreach_set('vector', [0.0, 0.0, 1.0, 0.0, 1.0, 1.0, 0.0, 1.0])
me_plane_068.materials.append(mat_black)
me_plane_068.update()
me_plane_069 = bpy.data.meshes.new('Plane.069')
me_plane_069.from_pydata([(-1.0, -0.05, 0.0), (1.0, -0.05, 0.0), (-1.0, 0.05, 0.0), (1.0, 0.05, 0.0)], [], [(0, 1, 3, 2)])
_uv = me_plane_069.uv_layers.new(name='UVMap')
_uv.uv.foreach_set('vector', [0.0, 0.0, 1.0, 0.0, 1.0, 1.0, 0.0, 1.0])
me_plane_069.materials.append(mat_dark_gray_5)
me_plane_069.update()
me_plane_070 = bpy.data.meshes.new('Plane.070')
me_plane_070.from_pydata([(-1.0, -0.05, 0.0), (1.0, -0.05, 0.0), (-1.0, 0.05, 0.0), (1.0, 0.05, 0.0)], [], [(0, 1, 3, 2)])
_uv = me_plane_070.uv_layers.new(name='UVMap')
_uv.uv.foreach_set('vector', [0.0, 0.0, 1.0, 0.0, 1.0, 1.0, 0.0, 1.0])
me_plane_070.materials.append(mat_black)
me_plane_070.update()
me_plane_071 = bpy.data.meshes.new('Plane.071')
me_plane_071.from_pydata([(-1.0, -0.05, 0.0), (1.0, -0.05, 0.0), (-1.0, 0.05, 0.0), (1.0, 0.05, 0.0)], [], [(0, 1, 3, 2)])
_uv = me_plane_071.uv_layers.new(name='UVMap')
_uv.uv.foreach_set('vector', [0.0, 0.0, 1.0, 0.0, 1.0, 1.0, 0.0, 1.0])
me_plane_071.materials.append(mat_white)
me_plane_071.update()
me_plane_072 = bpy.data.meshes.new('Plane.072')
me_plane_072.from_pydata([(-1.0, -0.05, 0.0), (1.0, -0.05, 0.0), (-1.0, 0.05, 0.0), (1.0, 0.05, 0.0)], [], [(0, 1, 3, 2)])
_uv = me_plane_072.uv_layers.new(name='UVMap')
_uv.uv.foreach_set('vector', [0.0, 0.0, 1.0, 0.0, 1.0, 1.0, 0.0, 1.0])
me_plane_072.materials.append(mat_light_gray_1)
me_plane_072.update()
me_plane_073 = bpy.data.meshes.new('Plane.073')
me_plane_073.from_pydata([(-1.0, -0.05, 0.0), (1.0, -0.05, 0.0), (-1.0, 0.05, 0.0), (1.0, 0.05, 0.0)], [], [(0, 1, 3, 2)])
_uv = me_plane_073.uv_layers.new(name='UVMap')
_uv.uv.foreach_set('vector', [0.0, 0.0, 1.0, 0.0, 1.0, 1.0, 0.0, 1.0])
me_plane_073.materials.append(mat_white)
me_plane_073.update()
me_plane_074 = bpy.data.meshes.new('Plane.074')
me_plane_074.from_pydata([(-1.0, -0.05, 0.0), (1.0, -0.05, 0.0), (-1.0, 0.05, 0.0), (1.0, 0.05, 0.0)], [], [(0, 1, 3, 2)])
_uv = me_plane_074.uv_layers.new(name='UVMap')
_uv.uv.foreach_set('vector', [0.0, 0.0, 1.0, 0.0, 1.0, 1.0, 0.0, 1.0])
me_plane_074.materials.append(mat_light_gray_2)
me_plane_074.update()
me_plane_075 = bpy.data.meshes.new('Plane.075')
me_plane_075.from_pydata([(-1.0, -0.05, 0.0), (1.0, -0.05, 0.0), (-1.0, 0.05, 0.0), (1.0, 0.05, 0.0)], [], [(0, 1, 3, 2)])
_uv = me_plane_075.uv_layers.new(name='UVMap')
_uv.uv.foreach_set('vector', [0.0, 0.0, 1.0, 0.0, 1.0, 1.0, 0.0, 1.0])
me_plane_075.materials.append(mat_white)
me_plane_075.update()
me_plane_076 = bpy.data.meshes.new('Plane.076')
me_plane_076.from_pydata([(-1.0, -0.05, 0.0), (1.0, -0.05, 0.0), (-1.0, 0.05, 0.0), (1.0, 0.05, 0.0)], [], [(0, 1, 3, 2)])
_uv = me_plane_076.uv_layers.new(name='UVMap')
_uv.uv.foreach_set('vector', [0.0, 0.0, 1.0, 0.0, 1.0, 1.0, 0.0, 1.0])
me_plane_076.materials.append(mat_light_gray_3)
me_plane_076.update()
me_plane_077 = bpy.data.meshes.new('Plane.077')
me_plane_077.from_pydata([(-1.0, -0.05, 0.0), (1.0, -0.05, 0.0), (-1.0, 0.05, 0.0), (1.0, 0.05, 0.0)], [], [(0, 1, 3, 2)])
_uv = me_plane_077.uv_layers.new(name='UVMap')
_uv.uv.foreach_set('vector', [0.0, 0.0, 1.0, 0.0, 1.0, 1.0, 0.0, 1.0])
me_plane_077.materials.append(mat_white)
me_plane_077.update()
me_plane_078 = bpy.data.meshes.new('Plane.078')
me_plane_078.from_pydata([(-1.0, -0.05, 0.0), (1.0, -0.05, 0.0), (-1.0, 0.05, 0.0), (1.0, 0.05, 0.0)], [], [(0, 1, 3, 2)])
_uv = me_plane_078.uv_layers.new(name='UVMap')
_uv.uv.foreach_set('vector', [0.0, 0.0, 1.0, 0.0, 1.0, 1.0, 0.0, 1.0])
me_plane_078.materials.append(mat_light_gray_4)
me_plane_078.update()
me_plane_079 = bpy.data.meshes.new('Plane.079')
me_plane_079.from_pydata([(-1.0, -0.05, 0.0), (1.0, -0.05, 0.0), (-1.0, 0.05, 0.0), (1.0, 0.05, 0.0)], [], [(0, 1, 3, 2)])
_uv = me_plane_079.uv_layers.new(name='UVMap')
_uv.uv.foreach_set('vector', [0.0, 0.0, 1.0, 0.0, 1.0, 1.0, 0.0, 1.0])
me_plane_079.materials.append(mat_white)
me_plane_079.update()
me_plane_080 = bpy.data.meshes.new('Plane.080')
me_plane_080.from_pydata([(-1.0, -0.05, 0.0), (1.0, -0.05, 0.0), (-1.0, 0.05, 0.0), (1.0, 0.05, 0.0)], [], [(0, 1, 3, 2)])
_uv = me_plane_080.uv_layers.new(name='UVMap')
_uv.uv.foreach_set('vector', [0.0, 0.0, 1.0, 0.0, 1.0, 1.0, 0.0, 1.0])
me_plane_080.materials.append(mat_light_gray_5)
me_plane_080.update()
me_plane_081 = bpy.data.meshes.new('Plane.081')
me_plane_081.from_pydata([(-1.0, -0.05, 0.0), (1.0, -0.05, 0.0), (-1.0, 0.05, 0.0), (1.0, 0.05, 0.0)], [], [(0, 1, 3, 2)])
_uv = me_plane_081.uv_layers.new(name='UVMap')
_uv.uv.foreach_set('vector', [0.0, 0.0, 1.0, 0.0, 1.0, 1.0, 0.0, 1.0])
me_plane_081.materials.append(mat_dark_gray_1)
me_plane_081.update()
me_plane_082 = bpy.data.meshes.new('Plane.082')
me_plane_082.from_pydata([(-1.0, -0.05, 0.0), (1.0, -0.05, 0.0), (-1.0, 0.05, 0.0), (1.0, 0.05, 0.0)], [], [(0, 1, 3, 2)])
_uv = me_plane_082.uv_layers.new(name='UVMap')
_uv.uv.foreach_set('vector', [0.0, 0.0, 1.0, 0.0, 1.0, 1.0, 0.0, 1.0])
me_plane_082.materials.append(mat_black)
me_plane_082.update()
me_plane_083 = bpy.data.meshes.new('Plane.083')
me_plane_083.from_pydata([(-1.0, -0.05, 0.0), (1.0, -0.05, 0.0), (-1.0, 0.05, 0.0), (1.0, 0.05, 0.0)], [], [(0, 1, 3, 2)])
_uv = me_plane_083.uv_layers.new(name='UVMap')
_uv.uv.foreach_set('vector', [0.0, 0.0, 1.0, 0.0, 1.0, 1.0, 0.0, 1.0])
me_plane_083.materials.append(mat_dark_gray_2)
me_plane_083.update()
me_plane_084 = bpy.data.meshes.new('Plane.084')
me_plane_084.from_pydata([(-1.0, -0.05, 0.0), (1.0, -0.05, 0.0), (-1.0, 0.05, 0.0), (1.0, 0.05, 0.0)], [], [(0, 1, 3, 2)])
_uv = me_plane_084.uv_layers.new(name='UVMap')
_uv.uv.foreach_set('vector', [0.0, 0.0, 1.0, 0.0, 1.0, 1.0, 0.0, 1.0])
me_plane_084.materials.append(mat_black)
me_plane_084.update()
me_plane_085 = bpy.data.meshes.new('Plane.085')
me_plane_085.from_pydata([(-1.0, -0.05, 0.0), (1.0, -0.05, 0.0), (-1.0, 0.05, 0.0), (1.0, 0.05, 0.0)], [], [(0, 1, 3, 2)])
_uv = me_plane_085.uv_layers.new(name='UVMap')
_uv.uv.foreach_set('vector', [0.0, 0.0, 1.0, 0.0, 1.0, 1.0, 0.0, 1.0])
me_plane_085.materials.append(mat_dark_gray_3)
me_plane_085.update()
me_plane_086 = bpy.data.meshes.new('Plane.086')
me_plane_086.from_pydata([(-1.0, -0.05, 0.0), (1.0, -0.05, 0.0), (-1.0, 0.05, 0.0), (1.0, 0.05, 0.0)], [], [(0, 1, 3, 2)])
_uv = me_plane_086.uv_layers.new(name='UVMap')
_uv.uv.foreach_set('vector', [0.0, 0.0, 1.0, 0.0, 1.0, 1.0, 0.0, 1.0])
me_plane_086.materials.append(mat_black)
me_plane_086.update()
me_plane_087 = bpy.data.meshes.new('Plane.087')
me_plane_087.from_pydata([(-1.0, -0.05, 0.0), (1.0, -0.05, 0.0), (-1.0, 0.05, 0.0), (1.0, 0.05, 0.0)], [], [(0, 1, 3, 2)])
_uv = me_plane_087.uv_layers.new(name='UVMap')
_uv.uv.foreach_set('vector', [0.0, 0.0, 1.0, 0.0, 1.0, 1.0, 0.0, 1.0])
me_plane_087.materials.append(mat_dark_gray_4)
me_plane_087.update()
me_plane_088 = bpy.data.meshes.new('Plane.088')
me_plane_088.from_pydata([(-1.0, -0.05, 0.0), (1.0, -0.05, 0.0), (-1.0, 0.05, 0.0), (1.0, 0.05, 0.0)], [], [(0, 1, 3, 2)])
_uv = me_plane_088.uv_layers.new(name='UVMap')
_uv.uv.foreach_set('vector', [0.0, 0.0, 1.0, 0.0, 1.0, 1.0, 0.0, 1.0])
me_plane_088.materials.append(mat_black)
me_plane_088.update()
me_plane_089 = bpy.data.meshes.new('Plane.089')
me_plane_089.from_pydata([(-1.0, -0.05, 0.0), (1.0, -0.05, 0.0), (-1.0, 0.05, 0.0), (1.0, 0.05, 0.0)], [], [(0, 1, 3, 2)])
_uv = me_plane_089.uv_layers.new(name='UVMap')
_uv.uv.foreach_set('vector', [0.0, 0.0, 1.0, 0.0, 1.0, 1.0, 0.0, 1.0])
me_plane_089.materials.append(mat_dark_gray_5)
me_plane_089.update()
me_plane_090 = bpy.data.meshes.new('Plane.090')
me_plane_090.from_pydata([(-1.0, -0.05, 0.0), (1.0, -0.05, 0.0), (-1.0, 0.05, 0.0), (1.0, 0.05, 0.0)], [], [(0, 1, 3, 2)])
_uv = me_plane_090.uv_layers.new(name='UVMap')
_uv.uv.foreach_set('vector', [0.0, 0.0, 1.0, 0.0, 1.0, 1.0, 0.0, 1.0])
me_plane_090.materials.append(mat_black)
me_plane_090.update()
me_plane_091 = bpy.data.meshes.new('Plane.091')
me_plane_091.from_pydata([(-1.0, -1.0, 0.0), (1.0, -1.0, 0.0), (-1.0, 1.0, 0.0), (1.0, 1.0, 0.0)], [], [(0, 1, 3, 2)])
_uv = me_plane_091.uv_layers.new(name='UVMap')
_uv.uv.foreach_set('vector', [0.0, 0.0, 1.0, 0.0, 1.0, 1.0, 0.0, 1.0])
me_plane_091.materials.append(mat_grid)
me_plane_091.update()
me_plane_092 = bpy.data.meshes.new('Plane.092')
me_plane_092.from_pydata([(-1.0, -1.0, 0.0), (1.0, -1.0, 0.0), (-1.0, 1.0, 0.0), (1.0, 1.0, 0.0)], [], [(0, 1, 3, 2)])
_uv = me_plane_092.uv_layers.new(name='UVMap')
_uv.uv.foreach_set('vector', [0.0, 0.0, 1.0, 0.0, 1.0, 1.0, 0.0, 1.0])
me_plane_092.materials.append(mat_dots)
me_plane_092.update()

# ---- objects
ob_camera = bpy.data.objects.new('Camera', cam_camera_001)
ob_plane = bpy.data.objects.new('Plane', me_plane)
ob_plane_001 = bpy.data.objects.new('Plane.001', me_plane_001)
ob_plane_002 = bpy.data.objects.new('Plane.002', me_plane_002)
ob_plane_003 = bpy.data.objects.new('Plane.003', me_plane_003)
ob_plane_004 = bpy.data.objects.new('Plane.004', me_plane_004)
ob_plane_005 = bpy.data.objects.new('Plane.005', me_plane_005)
ob_plane_006 = bpy.data.objects.new('Plane.006', me_plane_006)
ob_plane_007 = bpy.data.objects.new('Plane.007', me_plane_008)
ob_plane_008 = bpy.data.objects.new('Plane.008', me_plane_009)
ob_plane_009 = bpy.data.objects.new('Plane.009', me_plane_010)
ob_plane_010 = bpy.data.objects.new('Plane.010', me_plane_011)
ob_plane_011 = bpy.data.objects.new('Plane.011', me_plane_012)
ob_plane_012 = bpy.data.objects.new('Plane.012', me_plane_013)
ob_plane_013 = bpy.data.objects.new('Plane.013', me_plane_014)
ob_plane_014 = bpy.data.objects.new('Plane.014', me_plane_015)
ob_plane_015 = bpy.data.objects.new('Plane.015', me_plane_016)
ob_plane_016 = bpy.data.objects.new('Plane.016', me_plane_017)
ob_plane_017 = bpy.data.objects.new('Plane.017', me_plane_018)
ob_plane_018 = bpy.data.objects.new('Plane.018', me_plane_019)
ob_plane_019 = bpy.data.objects.new('Plane.019', me_plane_020)
ob_plane_020 = bpy.data.objects.new('Plane.020', me_plane_021)
ob_plane_021 = bpy.data.objects.new('Plane.021', me_plane_022)
ob_plane_022 = bpy.data.objects.new('Plane.022', me_plane_023)
ob_plane_023 = bpy.data.objects.new('Plane.023', me_plane_024)
ob_plane_024 = bpy.data.objects.new('Plane.024', me_plane_025)
ob_plane_025 = bpy.data.objects.new('Plane.025', me_plane_026)
ob_plane_026 = bpy.data.objects.new('Plane.026', me_plane_027)
ob_plane_027 = bpy.data.objects.new('Plane.027', me_plane_028)
ob_plane_028 = bpy.data.objects.new('Plane.028', me_plane_029)
ob_plane_029 = bpy.data.objects.new('Plane.029', me_plane_030)
ob_plane_030 = bpy.data.objects.new('Plane.030', me_plane_031)
ob_plane_031 = bpy.data.objects.new('Plane.031', me_plane_032)
ob_plane_032 = bpy.data.objects.new('Plane.032', me_plane_033)
ob_plane_033 = bpy.data.objects.new('Plane.033', me_plane_034)
ob_plane_034 = bpy.data.objects.new('Plane.034', me_plane_035)
ob_plane_035 = bpy.data.objects.new('Plane.035', me_plane_036)
ob_plane_036 = bpy.data.objects.new('Plane.036', me_plane_037)
ob_plane_037 = bpy.data.objects.new('Plane.037', me_plane_038)
ob_plane_038 = bpy.data.objects.new('Plane.038', me_plane_039)
ob_plane_039 = bpy.data.objects.new('Plane.039', me_plane_040)
ob_plane_040 = bpy.data.objects.new('Plane.040', me_plane_041)
ob_plane_041 = bpy.data.objects.new('Plane.041', me_plane_042)
ob_plane_042 = bpy.data.objects.new('Plane.042', me_plane_043)
ob_plane_043 = bpy.data.objects.new('Plane.043', me_plane_044)
ob_plane_044 = bpy.data.objects.new('Plane.044', me_plane_045)
ob_plane_045 = bpy.data.objects.new('Plane.045', me_plane_046)
ob_plane_046 = bpy.data.objects.new('Plane.046', me_plane_047)
ob_plane_047 = bpy.data.objects.new('Plane.047', me_plane_048)
ob_plane_048 = bpy.data.objects.new('Plane.048', me_plane_049)
ob_plane_049 = bpy.data.objects.new('Plane.049', me_plane_050)
ob_plane_050 = bpy.data.objects.new('Plane.050', me_plane_051)
ob_plane_051 = bpy.data.objects.new('Plane.051', me_plane_052)
ob_plane_052 = bpy.data.objects.new('Plane.052', me_plane_053)
ob_plane_053 = bpy.data.objects.new('Plane.053', me_plane_054)
ob_plane_054 = bpy.data.objects.new('Plane.054', me_plane_055)
ob_plane_055 = bpy.data.objects.new('Plane.055', me_plane_056)
ob_plane_056 = bpy.data.objects.new('Plane.056', me_plane_057)
ob_plane_057 = bpy.data.objects.new('Plane.057', me_plane_058)
ob_plane_058 = bpy.data.objects.new('Plane.058', me_plane_059)
ob_plane_059 = bpy.data.objects.new('Plane.059', me_plane_060)
ob_plane_060 = bpy.data.objects.new('Plane.060', me_plane_061)
ob_plane_061 = bpy.data.objects.new('Plane.061', me_plane_062)
ob_plane_062 = bpy.data.objects.new('Plane.062', me_plane_063)
ob_plane_063 = bpy.data.objects.new('Plane.063', me_plane_064)
ob_plane_064 = bpy.data.objects.new('Plane.064', me_plane_065)
ob_plane_065 = bpy.data.objects.new('Plane.065', me_plane_066)
ob_plane_066 = bpy.data.objects.new('Plane.066', me_plane_067)
ob_plane_067 = bpy.data.objects.new('Plane.067', me_plane_068)
ob_plane_068 = bpy.data.objects.new('Plane.068', me_plane_069)
ob_plane_069 = bpy.data.objects.new('Plane.069', me_plane_070)
ob_plane_070 = bpy.data.objects.new('Plane.070', me_plane_071)
ob_plane_071 = bpy.data.objects.new('Plane.071', me_plane_072)
ob_plane_072 = bpy.data.objects.new('Plane.072', me_plane_073)
ob_plane_073 = bpy.data.objects.new('Plane.073', me_plane_074)
ob_plane_074 = bpy.data.objects.new('Plane.074', me_plane_075)
ob_plane_075 = bpy.data.objects.new('Plane.075', me_plane_076)
ob_plane_076 = bpy.data.objects.new('Plane.076', me_plane_077)
ob_plane_077 = bpy.data.objects.new('Plane.077', me_plane_078)
ob_plane_078 = bpy.data.objects.new('Plane.078', me_plane_079)
ob_plane_079 = bpy.data.objects.new('Plane.079', me_plane_080)
ob_plane_080 = bpy.data.objects.new('Plane.080', me_plane_081)
ob_plane_081 = bpy.data.objects.new('Plane.081', me_plane_082)
ob_plane_082 = bpy.data.objects.new('Plane.082', me_plane_083)
ob_plane_083 = bpy.data.objects.new('Plane.083', me_plane_084)
ob_plane_084 = bpy.data.objects.new('Plane.084', me_plane_085)
ob_plane_085 = bpy.data.objects.new('Plane.085', me_plane_086)
ob_plane_086 = bpy.data.objects.new('Plane.086', me_plane_087)
ob_plane_087 = bpy.data.objects.new('Plane.087', me_plane_088)
ob_plane_088 = bpy.data.objects.new('Plane.088', me_plane_089)
ob_plane_089 = bpy.data.objects.new('Plane.089', me_plane_090)
ob_plane_090 = bpy.data.objects.new('Plane.090', me_plane_091)
ob_plane_091 = bpy.data.objects.new('Plane.091', me_plane_092)

# ---- transforms, parenting, visibility, modifiers, constraints
ob_camera.location = (0.0, 0.0, 10.0)
ob_plane.location = (1.0, 3.0, 0.0)
ob_plane_001.location = (-1.0, 3.0, 0.0)
ob_plane_002.location = (-3.0, 3.0, 0.0)
ob_plane_003.location = (-3.0, 1.0, 0.0)
ob_plane_004.location = (-1.0, 1.0, 0.0)
ob_plane_005.location = (1.0, 1.0, 0.0)
ob_plane_006.location = (3.0, -3.0, 0.0)
ob_plane_007.location = (3.0, -1.0, 0.0)
ob_plane_008.location = (3.0, 1.0, 0.0)
ob_plane_009.location = (3.0, 3.0, 0.0)
ob_plane_010.location = (1.0, -3.95, 0.0)
ob_plane_011.location = (1.0, -3.85, 0.0)
ob_plane_012.location = (1.0, -3.75, 0.0)
ob_plane_013.location = (1.0, -3.65, 0.0)
ob_plane_014.location = (1.0, -3.55, 0.0)
ob_plane_015.location = (1.0, -3.45, 0.0)
ob_plane_016.location = (1.0, -3.35, 0.0)
ob_plane_017.location = (1.0, -3.25, 0.0)
ob_plane_018.location = (1.0, -3.15, 0.0)
ob_plane_019.location = (1.0, -3.05, 0.0)
ob_plane_020.location = (1.0, -2.95, 0.0)
ob_plane_021.location = (1.0, -2.85, 0.0)
ob_plane_022.location = (1.0, -2.75, 0.0)
ob_plane_023.location = (1.0, -2.65, 0.0)
ob_plane_024.location = (1.0, -2.55, 0.0)
ob_plane_025.location = (1.0, -2.45, 0.0)
ob_plane_026.location = (1.0, -2.35, 0.0)
ob_plane_027.location = (1.0, -2.25, 0.0)
ob_plane_028.location = (1.0, -2.15, 0.0)
ob_plane_029.location = (1.0, -2.05, 0.0)
ob_plane_030.location = (0.05, -1.0, 0.0)
ob_plane_030.rotation_euler = (0.0, -0.0, -1.571)
ob_plane_031.location = (0.15, -1.0, 0.0)
ob_plane_031.rotation_euler = (0.0, -0.0, -1.571)
ob_plane_032.location = (0.25, -1.0, 0.0)
ob_plane_032.rotation_euler = (0.0, -0.0, -1.571)
ob_plane_033.location = (0.35, -1.0, 0.0)
ob_plane_033.rotation_euler = (0.0, -0.0, -1.571)
ob_plane_034.location = (0.45, -1.0, 0.0)
ob_plane_034.rotation_euler = (0.0, -0.0, -1.571)
ob_plane_035.location = (0.55, -1.0, 0.0)
ob_plane_035.rotation_euler = (0.0, -0.0, -1.571)
ob_plane_036.location = (0.65, -1.0, 0.0)
ob_plane_036.rotation_euler = (0.0, -0.0, -1.571)
ob_plane_037.location = (0.75, -1.0, 0.0)
ob_plane_037.rotation_euler = (0.0, -0.0, -1.571)
ob_plane_038.location = (0.85, -1.0, 0.0)
ob_plane_038.rotation_euler = (0.0, -0.0, -1.571)
ob_plane_039.location = (0.95, -1.0, 0.0)
ob_plane_039.rotation_euler = (0.0, -0.0, -1.571)
ob_plane_040.location = (1.05, -1.0, 0.0)
ob_plane_040.rotation_euler = (0.0, -0.0, -1.571)
ob_plane_041.location = (1.15, -1.0, 0.0)
ob_plane_041.rotation_euler = (0.0, -0.0, -1.571)
ob_plane_042.location = (1.25, -1.0, 0.0)
ob_plane_042.rotation_euler = (0.0, -0.0, -1.571)
ob_plane_043.location = (1.35, -1.0, 0.0)
ob_plane_043.rotation_euler = (0.0, -0.0, -1.571)
ob_plane_044.location = (1.45, -1.0, 0.0)
ob_plane_044.rotation_euler = (0.0, -0.0, -1.571)
ob_plane_045.location = (1.55, -1.0, 0.0)
ob_plane_045.rotation_euler = (0.0, -0.0, -1.571)
ob_plane_046.location = (1.65, -1.0, 0.0)
ob_plane_046.rotation_euler = (0.0, -0.0, -1.571)
ob_plane_047.location = (1.75, -1.0, 0.0)
ob_plane_047.rotation_euler = (0.0, -0.0, -1.571)
ob_plane_048.location = (1.85, -1.0, 0.0)
ob_plane_048.rotation_euler = (0.0, -0.0, -1.571)
ob_plane_049.location = (1.95, -1.0, 0.0)
ob_plane_049.rotation_euler = (0.0, -0.0, -1.571)
ob_plane_050.location = (-1.0, -3.95, 0.0)
ob_plane_051.location = (-1.0, -3.85, 0.0)
ob_plane_052.location = (-1.0, -3.75, 0.0)
ob_plane_053.location = (-1.0, -3.65, 0.0)
ob_plane_054.location = (-1.0, -3.55, 0.0)
ob_plane_055.location = (-1.0, -3.45, 0.0)
ob_plane_056.location = (-1.0, -3.35, 0.0)
ob_plane_057.location = (-1.0, -3.25, 0.0)
ob_plane_058.location = (-1.0, -3.15, 0.0)
ob_plane_059.location = (-1.0, -3.05, 0.0)
ob_plane_060.location = (-1.0, -2.85, 0.0)
ob_plane_061.location = (-1.0, -2.95, 0.0)
ob_plane_062.location = (-1.0, -2.65, 0.0)
ob_plane_063.location = (-1.0, -2.75, 0.0)
ob_plane_064.location = (-1.0, -2.45, 0.0)
ob_plane_065.location = (-1.0, -2.55, 0.0)
ob_plane_066.location = (-1.0, -2.25, 0.0)
ob_plane_067.location = (-1.0, -2.35, 0.0)
ob_plane_068.location = (-1.0, -2.05, 0.0)
ob_plane_069.location = (-1.0, -2.15, 0.0)
ob_plane_070.location = (-1.95, -1.0, 0.0)
ob_plane_070.rotation_euler = (0.0, -0.0, -1.571)
ob_plane_071.location = (-1.85, -1.0, 0.0)
ob_plane_071.rotation_euler = (0.0, -0.0, -1.571)
ob_plane_072.location = (-1.75, -1.0, 0.0)
ob_plane_072.rotation_euler = (0.0, -0.0, -1.571)
ob_plane_073.location = (-1.65, -1.0, 0.0)
ob_plane_073.rotation_euler = (0.0, -0.0, -1.571)
ob_plane_074.location = (-1.55, -1.0, 0.0)
ob_plane_074.rotation_euler = (0.0, -0.0, -1.571)
ob_plane_075.location = (-1.45, -1.0, 0.0)
ob_plane_075.rotation_euler = (0.0, -0.0, -1.571)
ob_plane_076.location = (-1.35, -1.0, 0.0)
ob_plane_076.rotation_euler = (0.0, -0.0, -1.571)
ob_plane_077.location = (-1.25, -1.0, 0.0)
ob_plane_077.rotation_euler = (0.0, -0.0, -1.571)
ob_plane_078.location = (-1.15, -1.0, 0.0)
ob_plane_078.rotation_euler = (0.0, -0.0, -1.571)
ob_plane_079.location = (-1.05, -1.0, 0.0)
ob_plane_079.rotation_euler = (0.0, -0.0, -1.571)
ob_plane_080.location = (-0.85, -1.0, 0.0)
ob_plane_080.rotation_euler = (0.0, -0.0, -1.571)
ob_plane_081.location = (-0.95, -1.0, 0.0)
ob_plane_081.rotation_euler = (0.0, -0.0, -1.571)
ob_plane_082.location = (-0.65, -1.0, 0.0)
ob_plane_082.rotation_euler = (0.0, -0.0, -1.571)
ob_plane_083.location = (-0.75, -1.0, 0.0)
ob_plane_083.rotation_euler = (0.0, -0.0, -1.571)
ob_plane_084.location = (-0.45, -1.0, 0.0)
ob_plane_084.rotation_euler = (0.0, -0.0, -1.571)
ob_plane_085.location = (-0.55, -1.0, 0.0)
ob_plane_085.rotation_euler = (0.0, -0.0, -1.571)
ob_plane_086.location = (-0.25, -1.0, 0.0)
ob_plane_086.rotation_euler = (0.0, -0.0, -1.571)
ob_plane_087.location = (-0.35, -1.0, 0.0)
ob_plane_087.rotation_euler = (0.0, -0.0, -1.571)
ob_plane_088.location = (-0.05, -1.0, 0.0)
ob_plane_088.rotation_euler = (0.0, -0.0, -1.571)
ob_plane_089.location = (-0.15, -1.0, 0.0)
ob_plane_089.rotation_euler = (0.0, -0.0, -1.571)
ob_plane_090.location = (-3.0, -3.0, 0.0)
ob_plane_091.location = (-3.0, -1.0, 0.0)

# ---- collection membership
scene.collection.objects.link(ob_camera)
col_colour_bars.objects.link(ob_plane)
col_colour_bars.objects.link(ob_plane_001)
col_colour_bars.objects.link(ob_plane_002)
col_colour_bars.objects.link(ob_plane_003)
col_colour_bars.objects.link(ob_plane_004)
col_colour_bars.objects.link(ob_plane_005)
col_colour_bars.objects.link(ob_plane_006)
col_colour_bars.objects.link(ob_plane_007)
col_colour_bars.objects.link(ob_plane_008)
col_colour_bars.objects.link(ob_plane_009)
col_colour_bars.objects.link(ob_plane_010)
col_colour_bars.objects.link(ob_plane_011)
col_colour_bars.objects.link(ob_plane_012)
col_colour_bars.objects.link(ob_plane_013)
col_colour_bars.objects.link(ob_plane_014)
col_colour_bars.objects.link(ob_plane_015)
col_colour_bars.objects.link(ob_plane_016)
col_colour_bars.objects.link(ob_plane_017)
col_colour_bars.objects.link(ob_plane_018)
col_colour_bars.objects.link(ob_plane_019)
col_colour_bars.objects.link(ob_plane_020)
col_colour_bars.objects.link(ob_plane_021)
col_colour_bars.objects.link(ob_plane_022)
col_colour_bars.objects.link(ob_plane_023)
col_colour_bars.objects.link(ob_plane_024)
col_colour_bars.objects.link(ob_plane_025)
col_colour_bars.objects.link(ob_plane_026)
col_colour_bars.objects.link(ob_plane_027)
col_colour_bars.objects.link(ob_plane_028)
col_colour_bars.objects.link(ob_plane_029)
col_colour_bars.objects.link(ob_plane_030)
col_colour_bars.objects.link(ob_plane_031)
col_colour_bars.objects.link(ob_plane_032)
col_colour_bars.objects.link(ob_plane_033)
col_colour_bars.objects.link(ob_plane_034)
col_colour_bars.objects.link(ob_plane_035)
col_colour_bars.objects.link(ob_plane_036)
col_colour_bars.objects.link(ob_plane_037)
col_colour_bars.objects.link(ob_plane_038)
col_colour_bars.objects.link(ob_plane_039)
col_colour_bars.objects.link(ob_plane_040)
col_colour_bars.objects.link(ob_plane_041)
col_colour_bars.objects.link(ob_plane_042)
col_colour_bars.objects.link(ob_plane_043)
col_colour_bars.objects.link(ob_plane_044)
col_colour_bars.objects.link(ob_plane_045)
col_colour_bars.objects.link(ob_plane_046)
col_colour_bars.objects.link(ob_plane_047)
col_colour_bars.objects.link(ob_plane_048)
col_colour_bars.objects.link(ob_plane_049)
col_colour_bars.objects.link(ob_plane_050)
col_colour_bars.objects.link(ob_plane_051)
col_colour_bars.objects.link(ob_plane_052)
col_colour_bars.objects.link(ob_plane_053)
col_colour_bars.objects.link(ob_plane_054)
col_colour_bars.objects.link(ob_plane_055)
col_colour_bars.objects.link(ob_plane_056)
col_colour_bars.objects.link(ob_plane_057)
col_colour_bars.objects.link(ob_plane_058)
col_colour_bars.objects.link(ob_plane_059)
col_colour_bars.objects.link(ob_plane_060)
col_colour_bars.objects.link(ob_plane_061)
col_colour_bars.objects.link(ob_plane_062)
col_colour_bars.objects.link(ob_plane_063)
col_colour_bars.objects.link(ob_plane_064)
col_colour_bars.objects.link(ob_plane_065)
col_colour_bars.objects.link(ob_plane_066)
col_colour_bars.objects.link(ob_plane_067)
col_colour_bars.objects.link(ob_plane_068)
col_colour_bars.objects.link(ob_plane_069)
col_colour_bars.objects.link(ob_plane_070)
col_colour_bars.objects.link(ob_plane_071)
col_colour_bars.objects.link(ob_plane_072)
col_colour_bars.objects.link(ob_plane_073)
col_colour_bars.objects.link(ob_plane_074)
col_colour_bars.objects.link(ob_plane_075)
col_colour_bars.objects.link(ob_plane_076)
col_colour_bars.objects.link(ob_plane_077)
col_colour_bars.objects.link(ob_plane_078)
col_colour_bars.objects.link(ob_plane_079)
col_colour_bars.objects.link(ob_plane_080)
col_colour_bars.objects.link(ob_plane_081)
col_colour_bars.objects.link(ob_plane_082)
col_colour_bars.objects.link(ob_plane_083)
col_colour_bars.objects.link(ob_plane_084)
col_colour_bars.objects.link(ob_plane_085)
col_colour_bars.objects.link(ob_plane_086)
col_colour_bars.objects.link(ob_plane_087)
col_colour_bars.objects.link(ob_plane_088)
col_colour_bars.objects.link(ob_plane_089)
col_colour_bars.objects.link(ob_plane_090)
col_colour_bars.objects.link(ob_plane_091)

# ---- scene / render settings (as saved in the file)
scene.camera = ob_camera
scene.frame_start = 1; scene.frame_end = 250; scene.frame_set(1)
scene.render.engine = 'BLENDER_EEVEE_NEXT'
scene.render.resolution_x = 1000
scene.render.resolution_y = 1000
scene.render.fps = 30
scene.render.filter_size = 0.0
scene.cycles.use_denoising = False
scene.cycles.samples = 4000
scene.cycles.sampling_pattern = 'TABULATED_SOBOL'
scene.cycles.filter_width = 0.01
scene.eevee.ray_tracing_options.trace_max_roughness = 0.0
scene.view_settings.view_transform = 'Standard'
bpy.context.view_layer.update()
